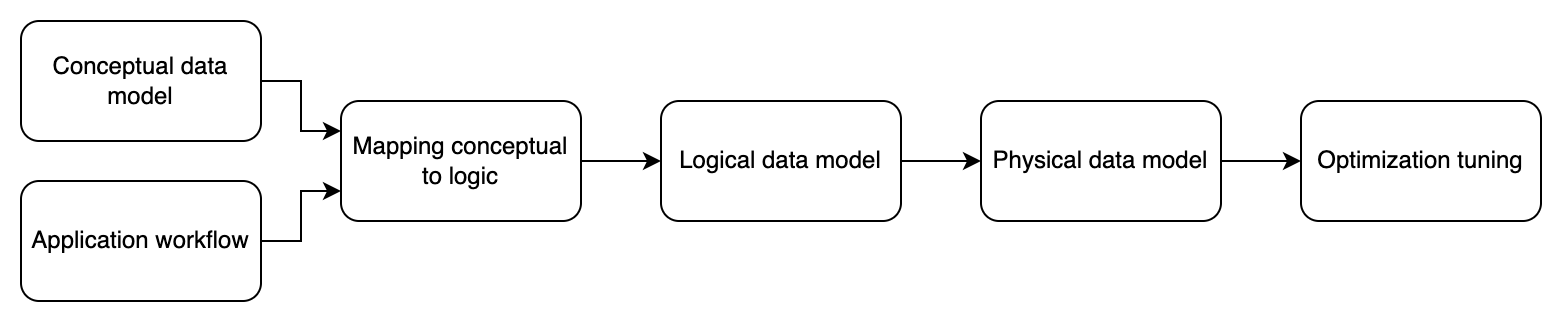

The diagram above was exported from draw.io. Its source (the exported page's mxGraphModel, read from the mxfile embedded in the PNG):
<mxGraphModel dx="923" dy="880" grid="1" gridSize="10" guides="1" tooltips="1" connect="1" arrows="1" fold="1" page="1" pageScale="1" pageWidth="827" pageHeight="1169" math="0" shadow="0">
  <root>
    <mxCell id="0" />
    <mxCell id="1" parent="0" />
    <mxCell id="2" value="Conceptual data model" style="rounded=1;whiteSpace=wrap;html=1;" vertex="1" parent="1">
      <mxGeometry x="40" y="90" width="120" height="60" as="geometry" />
    </mxCell>
    <mxCell id="3" value="Application workflow" style="rounded=1;whiteSpace=wrap;html=1;" vertex="1" parent="1">
      <mxGeometry x="40" y="170" width="120" height="60" as="geometry" />
    </mxCell>
    <mxCell id="4" value="Mapping conceptual to logic" style="rounded=1;whiteSpace=wrap;html=1;" vertex="1" parent="1">
      <mxGeometry x="200" y="130" width="120" height="60" as="geometry" />
    </mxCell>
    <mxCell id="5" value="Logical data model" style="rounded=1;whiteSpace=wrap;html=1;" vertex="1" parent="1">
      <mxGeometry x="360" y="130" width="120" height="60" as="geometry" />
    </mxCell>
    <mxCell id="6" value="Physical data model" style="rounded=1;whiteSpace=wrap;html=1;" vertex="1" parent="1">
      <mxGeometry x="520" y="130" width="120" height="60" as="geometry" />
    </mxCell>
    <mxCell id="7" value="Optimization tuning" style="rounded=1;whiteSpace=wrap;html=1;" vertex="1" parent="1">
      <mxGeometry x="680" y="130" width="120" height="60" as="geometry" />
    </mxCell>
    <mxCell id="8" value="" style="endArrow=classic;html=1;rounded=0;exitX=1;exitY=0.5;exitDx=0;exitDy=0;entryX=0;entryY=0.25;entryDx=0;entryDy=0;" edge="1" source="2" target="4" parent="1">
      <mxGeometry width="50" height="50" relative="1" as="geometry">
        <mxPoint x="390" y="480" as="sourcePoint" />
        <mxPoint x="440" y="430" as="targetPoint" />
        <Array as="points">
          <mxPoint x="180" y="120" />
          <mxPoint x="180" y="145" />
        </Array>
      </mxGeometry>
    </mxCell>
    <mxCell id="9" value="" style="endArrow=classic;html=1;rounded=0;exitX=1;exitY=0.5;exitDx=0;exitDy=0;entryX=0;entryY=0.75;entryDx=0;entryDy=0;" edge="1" source="3" target="4" parent="1">
      <mxGeometry width="50" height="50" relative="1" as="geometry">
        <mxPoint x="170" y="120" as="sourcePoint" />
        <mxPoint x="210" y="155" as="targetPoint" />
        <Array as="points">
          <mxPoint x="180" y="200" />
          <mxPoint x="180" y="175" />
        </Array>
      </mxGeometry>
    </mxCell>
    <mxCell id="10" value="" style="endArrow=classic;html=1;rounded=0;entryX=0;entryY=0.5;entryDx=0;entryDy=0;exitX=1;exitY=0.5;exitDx=0;exitDy=0;" edge="1" source="4" target="5" parent="1">
      <mxGeometry width="50" height="50" relative="1" as="geometry">
        <mxPoint x="390" y="480" as="sourcePoint" />
        <mxPoint x="440" y="430" as="targetPoint" />
      </mxGeometry>
    </mxCell>
    <mxCell id="11" value="" style="endArrow=classic;html=1;rounded=0;" edge="1" target="6" parent="1">
      <mxGeometry width="50" height="50" relative="1" as="geometry">
        <mxPoint x="480" y="160" as="sourcePoint" />
        <mxPoint x="370" y="170" as="targetPoint" />
      </mxGeometry>
    </mxCell>
    <mxCell id="12" value="" style="endArrow=classic;html=1;rounded=0;entryX=0;entryY=0.5;entryDx=0;entryDy=0;" edge="1" target="7" parent="1">
      <mxGeometry width="50" height="50" relative="1" as="geometry">
        <mxPoint x="640" y="160" as="sourcePoint" />
        <mxPoint x="530" y="170" as="targetPoint" />
      </mxGeometry>
    </mxCell>
  </root>
</mxGraphModel>